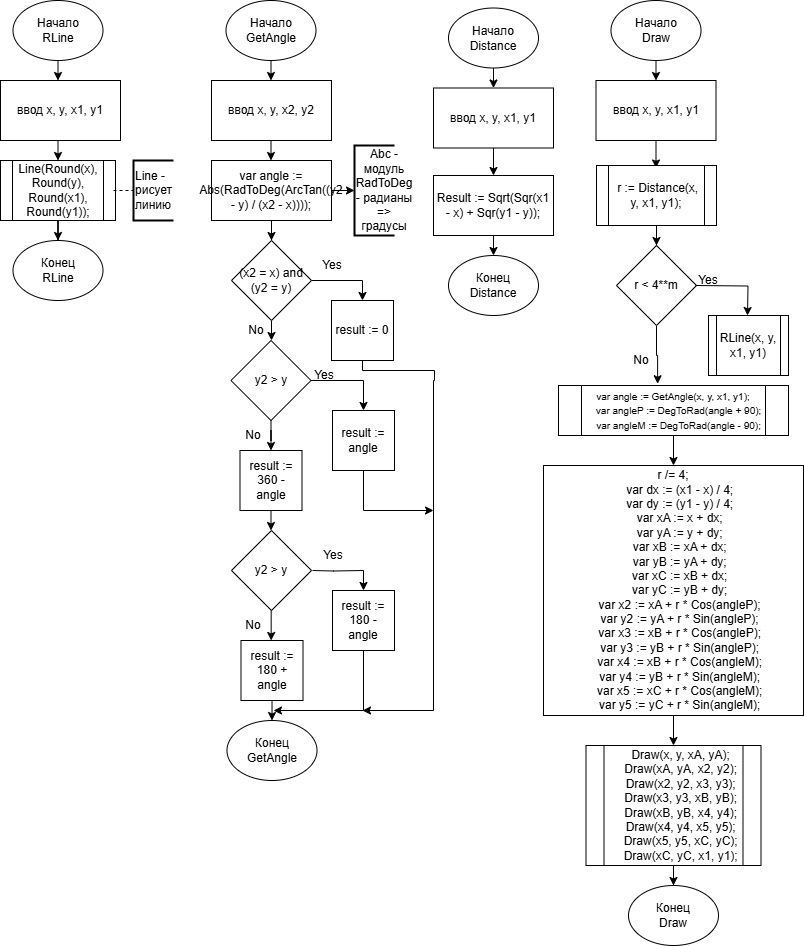

The diagram above was exported from draw.io. Its source (the exported page's mxGraphModel, read from the mxfile embedded in the PNG):
<mxGraphModel dx="607" dy="752" grid="1" gridSize="10" guides="1" tooltips="1" connect="1" arrows="1" fold="1" page="1" pageScale="1" pageWidth="827" pageHeight="1169" math="0" shadow="0">
  <root>
    <mxCell id="0" />
    <mxCell id="1" parent="0" />
    <mxCell id="Eisu4wCoUDYtpyNRXziw-1" value="Начало&lt;div&gt;RLine&lt;/div&gt;" style="ellipse;whiteSpace=wrap;html=1;" parent="1" vertex="1">
      <mxGeometry x="839.5" width="90" height="60" as="geometry" />
    </mxCell>
    <mxCell id="Eisu4wCoUDYtpyNRXziw-2" value="Конец&lt;div&gt;RLine&lt;/div&gt;" style="ellipse;whiteSpace=wrap;html=1;" parent="1" vertex="1">
      <mxGeometry x="839.5" y="240" width="90" height="60" as="geometry" />
    </mxCell>
    <mxCell id="Eisu4wCoUDYtpyNRXziw-8" style="edgeStyle=orthogonalEdgeStyle;rounded=0;orthogonalLoop=1;jettySize=auto;html=1;entryX=0.5;entryY=0;entryDx=0;entryDy=0;" parent="1" source="Eisu4wCoUDYtpyNRXziw-6" target="Eisu4wCoUDYtpyNRXziw-2" edge="1">
      <mxGeometry relative="1" as="geometry" />
    </mxCell>
    <mxCell id="Eisu4wCoUDYtpyNRXziw-6" value="Line(Round(x), Round(y), Round(x1), Round(y1));" style="shape=process;whiteSpace=wrap;html=1;backgroundOutline=1;" parent="1" vertex="1">
      <mxGeometry x="827" y="160" width="115" height="60" as="geometry" />
    </mxCell>
    <mxCell id="Eisu4wCoUDYtpyNRXziw-9" style="edgeStyle=orthogonalEdgeStyle;rounded=0;orthogonalLoop=1;jettySize=auto;html=1;entryX=0.5;entryY=0;entryDx=0;entryDy=0;" parent="1" edge="1">
      <mxGeometry relative="1" as="geometry">
        <mxPoint x="1097.5" y="140" as="sourcePoint" />
        <mxPoint x="1097.5" y="160" as="targetPoint" />
      </mxGeometry>
    </mxCell>
    <mxCell id="Eisu4wCoUDYtpyNRXziw-33" style="edgeStyle=orthogonalEdgeStyle;rounded=0;orthogonalLoop=1;jettySize=auto;html=1;entryX=0.5;entryY=0;entryDx=0;entryDy=0;" parent="1" source="Eisu4wCoUDYtpyNRXziw-10" target="Eisu4wCoUDYtpyNRXziw-31" edge="1">
      <mxGeometry relative="1" as="geometry" />
    </mxCell>
    <mxCell id="Eisu4wCoUDYtpyNRXziw-10" value="Начало&lt;div&gt;GetAngle&lt;/div&gt;" style="ellipse;whiteSpace=wrap;html=1;" parent="1" vertex="1">
      <mxGeometry x="1052.5" width="90" height="60" as="geometry" />
    </mxCell>
    <mxCell id="Eisu4wCoUDYtpyNRXziw-11" value="Конец&lt;div&gt;GetAngle&lt;/div&gt;" style="ellipse;whiteSpace=wrap;html=1;" parent="1" vertex="1">
      <mxGeometry x="1053.5" y="720" width="90" height="60" as="geometry" />
    </mxCell>
    <mxCell id="Eisu4wCoUDYtpyNRXziw-12" style="edgeStyle=orthogonalEdgeStyle;rounded=0;orthogonalLoop=1;jettySize=auto;html=1;entryX=0.5;entryY=0;entryDx=0;entryDy=0;" parent="1" target="Eisu4wCoUDYtpyNRXziw-11" edge="1">
      <mxGeometry relative="1" as="geometry">
        <mxPoint x="1098.5333333333333" y="700" as="sourcePoint" />
      </mxGeometry>
    </mxCell>
    <mxCell id="Eisu4wCoUDYtpyNRXziw-14" value="Line -&amp;nbsp;&lt;div&gt;рисует&amp;nbsp;&lt;/div&gt;&lt;div&gt;линию&lt;/div&gt;" style="strokeWidth=2;html=1;shape=mxgraph.flowchart.annotation_1;align=left;pointerEvents=1;" parent="1" vertex="1">
      <mxGeometry x="960" y="160" width="40" height="60" as="geometry" />
    </mxCell>
    <mxCell id="Eisu4wCoUDYtpyNRXziw-15" value="" style="endArrow=none;dashed=1;html=1;rounded=0;entryX=0;entryY=0.5;entryDx=0;entryDy=0;entryPerimeter=0;" parent="1" target="Eisu4wCoUDYtpyNRXziw-14" edge="1">
      <mxGeometry width="50" height="50" relative="1" as="geometry">
        <mxPoint x="940" y="190" as="sourcePoint" />
        <mxPoint x="990" y="140" as="targetPoint" />
      </mxGeometry>
    </mxCell>
    <mxCell id="Eisu4wCoUDYtpyNRXziw-21" style="edgeStyle=orthogonalEdgeStyle;rounded=0;orthogonalLoop=1;jettySize=auto;html=1;entryX=0.5;entryY=0;entryDx=0;entryDy=0;" parent="1" source="Eisu4wCoUDYtpyNRXziw-16" target="Eisu4wCoUDYtpyNRXziw-20" edge="1">
      <mxGeometry relative="1" as="geometry" />
    </mxCell>
    <mxCell id="Eisu4wCoUDYtpyNRXziw-16" value="var angle := Abs(RadToDeg(ArcTan((y2 - y) / (x2 - x))));" style="rounded=0;whiteSpace=wrap;html=1;" parent="1" vertex="1">
      <mxGeometry x="1038" y="160" width="120" height="60" as="geometry" />
    </mxCell>
    <mxCell id="Eisu4wCoUDYtpyNRXziw-17" value="Abc - модуль&lt;br&gt;RadToDeg - радианы =&amp;gt; градусы" style="text;html=1;align=center;verticalAlign=middle;whiteSpace=wrap;rounded=0;" parent="1" vertex="1">
      <mxGeometry x="1181" y="142.5" width="60" height="95" as="geometry" />
    </mxCell>
    <mxCell id="Eisu4wCoUDYtpyNRXziw-18" value="" style="strokeWidth=2;html=1;shape=mxgraph.flowchart.annotation_1;align=left;pointerEvents=1;" parent="1" vertex="1">
      <mxGeometry x="1181" y="145" width="40" height="90" as="geometry" />
    </mxCell>
    <mxCell id="Eisu4wCoUDYtpyNRXziw-19" style="edgeStyle=orthogonalEdgeStyle;rounded=0;orthogonalLoop=1;jettySize=auto;html=1;entryX=0;entryY=0.5;entryDx=0;entryDy=0;entryPerimeter=0;" parent="1" source="Eisu4wCoUDYtpyNRXziw-16" target="Eisu4wCoUDYtpyNRXziw-18" edge="1">
      <mxGeometry relative="1" as="geometry" />
    </mxCell>
    <mxCell id="Eisu4wCoUDYtpyNRXziw-23" style="edgeStyle=orthogonalEdgeStyle;rounded=0;orthogonalLoop=1;jettySize=auto;html=1;entryX=0.5;entryY=0;entryDx=0;entryDy=0;" parent="1" source="Eisu4wCoUDYtpyNRXziw-20" target="Eisu4wCoUDYtpyNRXziw-22" edge="1">
      <mxGeometry relative="1" as="geometry" />
    </mxCell>
    <mxCell id="Eisu4wCoUDYtpyNRXziw-26" style="edgeStyle=orthogonalEdgeStyle;rounded=0;orthogonalLoop=1;jettySize=auto;html=1;entryX=0.5;entryY=0;entryDx=0;entryDy=0;" parent="1" source="Eisu4wCoUDYtpyNRXziw-20" target="Eisu4wCoUDYtpyNRXziw-25" edge="1">
      <mxGeometry relative="1" as="geometry" />
    </mxCell>
    <mxCell id="Eisu4wCoUDYtpyNRXziw-20" value="(x2 = x) and (y2 = y)" style="rhombus;whiteSpace=wrap;html=1;" parent="1" vertex="1">
      <mxGeometry x="1058" y="240" width="80" height="80" as="geometry" />
    </mxCell>
    <mxCell id="Eisu4wCoUDYtpyNRXziw-48" style="edgeStyle=orthogonalEdgeStyle;rounded=0;orthogonalLoop=1;jettySize=auto;html=1;" parent="1" source="Eisu4wCoUDYtpyNRXziw-22" edge="1">
      <mxGeometry relative="1" as="geometry">
        <mxPoint x="1189" y="710" as="targetPoint" />
        <Array as="points">
          <mxPoint x="1189" y="370" />
          <mxPoint x="1261" y="370" />
          <mxPoint x="1261" y="380" />
          <mxPoint x="1260" y="380" />
          <mxPoint x="1260" y="710" />
        </Array>
      </mxGeometry>
    </mxCell>
    <mxCell id="Eisu4wCoUDYtpyNRXziw-22" value="result := 0" style="rounded=0;whiteSpace=wrap;html=1;" parent="1" vertex="1">
      <mxGeometry x="1158" y="300" width="62" height="60" as="geometry" />
    </mxCell>
    <mxCell id="Eisu4wCoUDYtpyNRXziw-24" value="Yes" style="text;html=1;align=center;verticalAlign=middle;whiteSpace=wrap;rounded=0;" parent="1" vertex="1">
      <mxGeometry x="1128.5" y="250" width="60" height="30" as="geometry" />
    </mxCell>
    <mxCell id="Eisu4wCoUDYtpyNRXziw-30" style="edgeStyle=orthogonalEdgeStyle;rounded=0;orthogonalLoop=1;jettySize=auto;html=1;entryX=0.5;entryY=0;entryDx=0;entryDy=0;" parent="1" source="Eisu4wCoUDYtpyNRXziw-25" target="Eisu4wCoUDYtpyNRXziw-28" edge="1">
      <mxGeometry relative="1" as="geometry" />
    </mxCell>
    <mxCell id="Eisu4wCoUDYtpyNRXziw-35" style="edgeStyle=orthogonalEdgeStyle;rounded=0;orthogonalLoop=1;jettySize=auto;html=1;entryX=0.5;entryY=0;entryDx=0;entryDy=0;" parent="1" source="Eisu4wCoUDYtpyNRXziw-25" target="Eisu4wCoUDYtpyNRXziw-34" edge="1">
      <mxGeometry relative="1" as="geometry" />
    </mxCell>
    <mxCell id="Eisu4wCoUDYtpyNRXziw-25" value="y2 &amp;gt; y" style="rhombus;whiteSpace=wrap;html=1;" parent="1" vertex="1">
      <mxGeometry x="1057.5" y="340" width="80" height="80" as="geometry" />
    </mxCell>
    <mxCell id="Eisu4wCoUDYtpyNRXziw-49" style="edgeStyle=orthogonalEdgeStyle;rounded=0;orthogonalLoop=1;jettySize=auto;html=1;" parent="1" source="Eisu4wCoUDYtpyNRXziw-28" edge="1">
      <mxGeometry relative="1" as="geometry">
        <mxPoint x="1260" y="510" as="targetPoint" />
        <Array as="points">
          <mxPoint x="1190" y="510" />
        </Array>
      </mxGeometry>
    </mxCell>
    <mxCell id="Eisu4wCoUDYtpyNRXziw-28" value="result := angle" style="rounded=0;whiteSpace=wrap;html=1;" parent="1" vertex="1">
      <mxGeometry x="1159" y="410" width="62" height="60" as="geometry" />
    </mxCell>
    <mxCell id="Eisu4wCoUDYtpyNRXziw-29" value="Yes" style="text;html=1;align=center;verticalAlign=middle;whiteSpace=wrap;rounded=0;" parent="1" vertex="1">
      <mxGeometry x="1121" y="360" width="60" height="30" as="geometry" />
    </mxCell>
    <mxCell id="Eisu4wCoUDYtpyNRXziw-31" value="ввод&amp;nbsp;x, y, x2, y2" style="rounded=0;whiteSpace=wrap;html=1;" parent="1" vertex="1">
      <mxGeometry x="1038" y="80" width="120" height="60" as="geometry" />
    </mxCell>
    <mxCell id="Eisu4wCoUDYtpyNRXziw-40" style="edgeStyle=orthogonalEdgeStyle;rounded=0;orthogonalLoop=1;jettySize=auto;html=1;entryX=0.5;entryY=0;entryDx=0;entryDy=0;" parent="1" source="Eisu4wCoUDYtpyNRXziw-34" target="Eisu4wCoUDYtpyNRXziw-39" edge="1">
      <mxGeometry relative="1" as="geometry" />
    </mxCell>
    <mxCell id="Eisu4wCoUDYtpyNRXziw-34" value="result := 360 - angle" style="rounded=0;whiteSpace=wrap;html=1;" parent="1" vertex="1">
      <mxGeometry x="1066.5" y="450" width="62" height="60" as="geometry" />
    </mxCell>
    <mxCell id="Eisu4wCoUDYtpyNRXziw-36" value="No" style="text;html=1;align=center;verticalAlign=middle;whiteSpace=wrap;rounded=0;" parent="1" vertex="1">
      <mxGeometry x="1052.5" y="315" width="60" height="30" as="geometry" />
    </mxCell>
    <mxCell id="Eisu4wCoUDYtpyNRXziw-37" value="No" style="text;html=1;align=center;verticalAlign=middle;whiteSpace=wrap;rounded=0;" parent="1" vertex="1">
      <mxGeometry x="1050" y="420" width="60" height="30" as="geometry" />
    </mxCell>
    <mxCell id="Eisu4wCoUDYtpyNRXziw-39" value="y2 &amp;gt; y" style="rhombus;whiteSpace=wrap;html=1;" parent="1" vertex="1">
      <mxGeometry x="1058" y="530" width="80" height="80" as="geometry" />
    </mxCell>
    <mxCell id="Eisu4wCoUDYtpyNRXziw-41" style="edgeStyle=orthogonalEdgeStyle;rounded=0;orthogonalLoop=1;jettySize=auto;html=1;entryX=0.5;entryY=0;entryDx=0;entryDy=0;" parent="1" target="Eisu4wCoUDYtpyNRXziw-42" edge="1">
      <mxGeometry relative="1" as="geometry">
        <mxPoint x="1139" y="570" as="sourcePoint" />
      </mxGeometry>
    </mxCell>
    <mxCell id="Eisu4wCoUDYtpyNRXziw-47" style="edgeStyle=orthogonalEdgeStyle;rounded=0;orthogonalLoop=1;jettySize=auto;html=1;" parent="1" source="Eisu4wCoUDYtpyNRXziw-42" edge="1">
      <mxGeometry relative="1" as="geometry">
        <mxPoint x="1100" y="710" as="targetPoint" />
        <Array as="points">
          <mxPoint x="1190" y="710" />
        </Array>
      </mxGeometry>
    </mxCell>
    <mxCell id="Eisu4wCoUDYtpyNRXziw-42" value="result := 180 - angle" style="rounded=0;whiteSpace=wrap;html=1;" parent="1" vertex="1">
      <mxGeometry x="1159" y="590" width="62" height="60" as="geometry" />
    </mxCell>
    <mxCell id="Eisu4wCoUDYtpyNRXziw-43" value="Yes" style="text;html=1;align=center;verticalAlign=middle;whiteSpace=wrap;rounded=0;" parent="1" vertex="1">
      <mxGeometry x="1129.5" y="540" width="60" height="30" as="geometry" />
    </mxCell>
    <mxCell id="Eisu4wCoUDYtpyNRXziw-44" style="edgeStyle=orthogonalEdgeStyle;rounded=0;orthogonalLoop=1;jettySize=auto;html=1;entryX=0.5;entryY=0;entryDx=0;entryDy=0;" parent="1" edge="1">
      <mxGeometry relative="1" as="geometry">
        <mxPoint x="1097.68" y="610" as="sourcePoint" />
        <mxPoint x="1097.68" y="640" as="targetPoint" />
      </mxGeometry>
    </mxCell>
    <mxCell id="Eisu4wCoUDYtpyNRXziw-45" value="No" style="text;html=1;align=center;verticalAlign=middle;whiteSpace=wrap;rounded=0;" parent="1" vertex="1">
      <mxGeometry x="1050" y="610" width="60" height="30" as="geometry" />
    </mxCell>
    <mxCell id="Eisu4wCoUDYtpyNRXziw-46" value="result := 180 + angle" style="rounded=0;whiteSpace=wrap;html=1;" parent="1" vertex="1">
      <mxGeometry x="1067.5" y="640" width="62" height="60" as="geometry" />
    </mxCell>
    <mxCell id="Eisu4wCoUDYtpyNRXziw-50" style="edgeStyle=orthogonalEdgeStyle;rounded=0;orthogonalLoop=1;jettySize=auto;html=1;entryX=0.5;entryY=0;entryDx=0;entryDy=0;" parent="1" source="Eisu4wCoUDYtpyNRXziw-51" edge="1">
      <mxGeometry relative="1" as="geometry">
        <mxPoint x="1320" y="87.5" as="targetPoint" />
      </mxGeometry>
    </mxCell>
    <mxCell id="Eisu4wCoUDYtpyNRXziw-51" value="Начало&lt;div&gt;Distance&lt;/div&gt;" style="ellipse;whiteSpace=wrap;html=1;" parent="1" vertex="1">
      <mxGeometry x="1275" y="7.5" width="90" height="60" as="geometry" />
    </mxCell>
    <mxCell id="Eisu4wCoUDYtpyNRXziw-52" value="Конец&lt;div&gt;Distance&lt;/div&gt;" style="ellipse;whiteSpace=wrap;html=1;" parent="1" vertex="1">
      <mxGeometry x="1275" y="255" width="90" height="60" as="geometry" />
    </mxCell>
    <mxCell id="Eisu4wCoUDYtpyNRXziw-53" style="edgeStyle=orthogonalEdgeStyle;rounded=0;orthogonalLoop=1;jettySize=auto;html=1;entryX=0.5;entryY=0;entryDx=0;entryDy=0;" parent="1" target="Eisu4wCoUDYtpyNRXziw-52" edge="1">
      <mxGeometry relative="1" as="geometry">
        <mxPoint x="1320.0384615384614" y="235" as="sourcePoint" />
      </mxGeometry>
    </mxCell>
    <mxCell id="Eisu4wCoUDYtpyNRXziw-58" style="edgeStyle=orthogonalEdgeStyle;rounded=0;orthogonalLoop=1;jettySize=auto;html=1;entryX=0.5;entryY=0;entryDx=0;entryDy=0;" parent="1" source="Eisu4wCoUDYtpyNRXziw-55" target="Eisu4wCoUDYtpyNRXziw-6" edge="1">
      <mxGeometry relative="1" as="geometry">
        <Array as="points">
          <mxPoint x="885" y="160" />
        </Array>
      </mxGeometry>
    </mxCell>
    <mxCell id="Eisu4wCoUDYtpyNRXziw-55" value="ввод&amp;nbsp;x, y, x1, y1" style="rounded=0;whiteSpace=wrap;html=1;" parent="1" vertex="1">
      <mxGeometry x="827" y="80" width="120" height="60" as="geometry" />
    </mxCell>
    <mxCell id="Eisu4wCoUDYtpyNRXziw-56" style="edgeStyle=orthogonalEdgeStyle;rounded=0;orthogonalLoop=1;jettySize=auto;html=1;entryX=0.477;entryY=-0.004;entryDx=0;entryDy=0;entryPerimeter=0;" parent="1" source="Eisu4wCoUDYtpyNRXziw-1" target="Eisu4wCoUDYtpyNRXziw-55" edge="1">
      <mxGeometry relative="1" as="geometry" />
    </mxCell>
    <mxCell id="Eisu4wCoUDYtpyNRXziw-62" style="edgeStyle=orthogonalEdgeStyle;rounded=0;orthogonalLoop=1;jettySize=auto;html=1;entryX=0.5;entryY=0;entryDx=0;entryDy=0;" parent="1" source="Eisu4wCoUDYtpyNRXziw-59" target="Eisu4wCoUDYtpyNRXziw-60" edge="1">
      <mxGeometry relative="1" as="geometry" />
    </mxCell>
    <mxCell id="Eisu4wCoUDYtpyNRXziw-59" value="ввод&amp;nbsp;x, y, x1, y1" style="rounded=0;whiteSpace=wrap;html=1;" parent="1" vertex="1">
      <mxGeometry x="1260" y="87.5" width="120" height="60" as="geometry" />
    </mxCell>
    <mxCell id="Eisu4wCoUDYtpyNRXziw-60" value="Result := Sqrt(Sqr(x1 - x) + Sqr(y1 - y));" style="rounded=0;whiteSpace=wrap;html=1;" parent="1" vertex="1">
      <mxGeometry x="1260" y="175" width="120" height="60" as="geometry" />
    </mxCell>
    <mxCell id="Eisu4wCoUDYtpyNRXziw-63" style="edgeStyle=orthogonalEdgeStyle;rounded=0;orthogonalLoop=1;jettySize=auto;html=1;entryX=0.5;entryY=0;entryDx=0;entryDy=0;" parent="1" source="Eisu4wCoUDYtpyNRXziw-64" edge="1">
      <mxGeometry relative="1" as="geometry">
        <mxPoint x="1482.5" y="80" as="targetPoint" />
      </mxGeometry>
    </mxCell>
    <mxCell id="Eisu4wCoUDYtpyNRXziw-64" value="Начало&lt;div&gt;Draw&lt;/div&gt;" style="ellipse;whiteSpace=wrap;html=1;" parent="1" vertex="1">
      <mxGeometry x="1437.5" width="90" height="60" as="geometry" />
    </mxCell>
    <mxCell id="Eisu4wCoUDYtpyNRXziw-67" style="edgeStyle=orthogonalEdgeStyle;rounded=0;orthogonalLoop=1;jettySize=auto;html=1;entryX=0.5;entryY=0;entryDx=0;entryDy=0;" parent="1" source="Eisu4wCoUDYtpyNRXziw-68" edge="1">
      <mxGeometry relative="1" as="geometry">
        <mxPoint x="1482.5" y="167.5" as="targetPoint" />
      </mxGeometry>
    </mxCell>
    <mxCell id="Eisu4wCoUDYtpyNRXziw-68" value="ввод&amp;nbsp;x, y, x1, y1" style="rounded=0;whiteSpace=wrap;html=1;" parent="1" vertex="1">
      <mxGeometry x="1422.5" y="80" width="120" height="60" as="geometry" />
    </mxCell>
    <mxCell id="Eisu4wCoUDYtpyNRXziw-72" style="edgeStyle=orthogonalEdgeStyle;rounded=0;orthogonalLoop=1;jettySize=auto;html=1;entryX=0.5;entryY=0;entryDx=0;entryDy=0;" parent="1" source="Eisu4wCoUDYtpyNRXziw-70" target="Eisu4wCoUDYtpyNRXziw-71" edge="1">
      <mxGeometry relative="1" as="geometry" />
    </mxCell>
    <mxCell id="Eisu4wCoUDYtpyNRXziw-70" value="&amp;nbsp;r := Distance(x, y, x1, y1);" style="shape=process;whiteSpace=wrap;html=1;backgroundOutline=1;" parent="1" vertex="1">
      <mxGeometry x="1423" y="165" width="120" height="60" as="geometry" />
    </mxCell>
    <mxCell id="Eisu4wCoUDYtpyNRXziw-78" style="edgeStyle=orthogonalEdgeStyle;rounded=0;orthogonalLoop=1;jettySize=auto;html=1;entryX=0.431;entryY=-0.035;entryDx=0;entryDy=0;entryPerimeter=0;" parent="1" source="Eisu4wCoUDYtpyNRXziw-71" target="Eisu4wCoUDYtpyNRXziw-79" edge="1">
      <mxGeometry relative="1" as="geometry">
        <mxPoint x="1484" y="375" as="targetPoint" />
      </mxGeometry>
    </mxCell>
    <mxCell id="Eisu4wCoUDYtpyNRXziw-71" value="r &amp;lt; 4**m" style="rhombus;whiteSpace=wrap;html=1;" parent="1" vertex="1">
      <mxGeometry x="1443" y="245" width="80" height="80" as="geometry" />
    </mxCell>
    <mxCell id="Eisu4wCoUDYtpyNRXziw-73" style="edgeStyle=orthogonalEdgeStyle;rounded=0;orthogonalLoop=1;jettySize=auto;html=1;entryX=0.5;entryY=0;entryDx=0;entryDy=0;" parent="1" edge="1">
      <mxGeometry relative="1" as="geometry">
        <mxPoint x="1522" y="285" as="sourcePoint" />
        <mxPoint x="1574.0000000000002" y="315" as="targetPoint" />
      </mxGeometry>
    </mxCell>
    <mxCell id="Eisu4wCoUDYtpyNRXziw-75" value="Yes" style="text;html=1;align=center;verticalAlign=middle;whiteSpace=wrap;rounded=0;" parent="1" vertex="1">
      <mxGeometry x="1505" y="265" width="60" height="30" as="geometry" />
    </mxCell>
    <mxCell id="Eisu4wCoUDYtpyNRXziw-76" value="RLine(x, y, x1, y1)" style="shape=process;whiteSpace=wrap;html=1;backgroundOutline=1;" parent="1" vertex="1">
      <mxGeometry x="1535" y="315" width="80" height="60" as="geometry" />
    </mxCell>
    <mxCell id="Eisu4wCoUDYtpyNRXziw-77" value="No" style="text;html=1;align=center;verticalAlign=middle;whiteSpace=wrap;rounded=0;" parent="1" vertex="1">
      <mxGeometry x="1437.5" y="345" width="60" height="30" as="geometry" />
    </mxCell>
    <mxCell id="Eisu4wCoUDYtpyNRXziw-83" style="edgeStyle=orthogonalEdgeStyle;rounded=0;orthogonalLoop=1;jettySize=auto;html=1;entryX=0.5;entryY=0;entryDx=0;entryDy=0;" parent="1" source="Eisu4wCoUDYtpyNRXziw-79" target="Eisu4wCoUDYtpyNRXziw-81" edge="1">
      <mxGeometry relative="1" as="geometry" />
    </mxCell>
    <mxCell id="Eisu4wCoUDYtpyNRXziw-79" value="&lt;div&gt;&lt;font style=&quot;font-size: 10px;&quot;&gt;var angle := GetAngle(x, y, x1, y1);&lt;/font&gt;&lt;/div&gt;&lt;div&gt;&lt;font style=&quot;font-size: 10px;&quot;&gt;&amp;nbsp; &amp;nbsp; var angleP := DegToRad(angle + 90);&lt;/font&gt;&lt;/div&gt;&lt;div&gt;&lt;font style=&quot;font-size: 10px;&quot;&gt;&amp;nbsp; &amp;nbsp; var angleM := DegToRad(angle - 90);&lt;/font&gt;&lt;/div&gt;" style="shape=process;whiteSpace=wrap;html=1;backgroundOutline=1;" parent="1" vertex="1">
      <mxGeometry x="1385" y="385" width="230" height="50" as="geometry" />
    </mxCell>
    <mxCell id="Eisu4wCoUDYtpyNRXziw-85" style="edgeStyle=orthogonalEdgeStyle;rounded=0;orthogonalLoop=1;jettySize=auto;html=1;entryX=0.5;entryY=0;entryDx=0;entryDy=0;" parent="1" source="Eisu4wCoUDYtpyNRXziw-81" target="Eisu4wCoUDYtpyNRXziw-84" edge="1">
      <mxGeometry relative="1" as="geometry" />
    </mxCell>
    <mxCell id="Eisu4wCoUDYtpyNRXziw-81" value="&lt;div&gt;r /= 4;&lt;/div&gt;&lt;div&gt;&amp;nbsp; &amp;nbsp; var dx := (x1 - x) / 4;&lt;/div&gt;&lt;div&gt;&amp;nbsp; &amp;nbsp; var dy := (y1 - y) / 4;&lt;/div&gt;&lt;div&gt;&amp;nbsp; &amp;nbsp; var xA := x + dx;&lt;/div&gt;&lt;div&gt;&amp;nbsp; &amp;nbsp; var yA := y + dy;&lt;/div&gt;&lt;div&gt;&amp;nbsp; &amp;nbsp; var xB := xA + dx;&lt;/div&gt;&lt;div&gt;&amp;nbsp; &amp;nbsp; var yB := yA + dy;&lt;/div&gt;&lt;div&gt;&amp;nbsp; &amp;nbsp; var xC := xB + dx;&lt;/div&gt;&lt;div&gt;&amp;nbsp; &amp;nbsp; var yC := yB + dy;&lt;/div&gt;&lt;div&gt;&amp;nbsp; &amp;nbsp; var x2 := xA + r * Cos(angleP);&lt;/div&gt;&lt;div&gt;&amp;nbsp; &amp;nbsp; var y2 := yA + r * Sin(angleP);&lt;/div&gt;&lt;div&gt;&amp;nbsp; &amp;nbsp; var x3 := xB + r * Cos(angleP);&lt;/div&gt;&lt;div&gt;&amp;nbsp; &amp;nbsp; var y3 := yB + r * Sin(angleP);&lt;/div&gt;&lt;div&gt;&amp;nbsp; &amp;nbsp; var x4 := xB + r * Cos(angleM);&lt;/div&gt;&lt;div&gt;&amp;nbsp; &amp;nbsp; var y4 := yB + r * Sin(angleM);&lt;/div&gt;&lt;div&gt;&amp;nbsp; &amp;nbsp; var x5 := xC + r * Cos(angleM);&lt;/div&gt;&lt;div&gt;&amp;nbsp; &amp;nbsp; var y5 := yC + r * Sin(angleM);&lt;/div&gt;" style="rounded=0;whiteSpace=wrap;html=1;" parent="1" vertex="1">
      <mxGeometry x="1370" y="465" width="260" height="250" as="geometry" />
    </mxCell>
    <mxCell id="Eisu4wCoUDYtpyNRXziw-87" style="edgeStyle=orthogonalEdgeStyle;rounded=0;orthogonalLoop=1;jettySize=auto;html=1;entryX=0.5;entryY=0;entryDx=0;entryDy=0;" parent="1" source="Eisu4wCoUDYtpyNRXziw-84" target="Eisu4wCoUDYtpyNRXziw-86" edge="1">
      <mxGeometry relative="1" as="geometry" />
    </mxCell>
    <mxCell id="Eisu4wCoUDYtpyNRXziw-84" value="&lt;div&gt;&amp;nbsp; &amp;nbsp; Draw(x, y, xA, yA);&lt;/div&gt;&lt;div&gt;&amp;nbsp; &amp;nbsp; Draw(xA, yA, x2, y2);&lt;/div&gt;&lt;div&gt;&amp;nbsp; &amp;nbsp; Draw(x2, y2, x3, y3);&lt;/div&gt;&lt;div&gt;&amp;nbsp; &amp;nbsp; Draw(x3, y3, xB, yB);&lt;/div&gt;&lt;div&gt;&amp;nbsp; &amp;nbsp; Draw(xB, yB, x4, y4);&lt;/div&gt;&lt;div&gt;&amp;nbsp; &amp;nbsp; Draw(x4, y4, x5, y5);&lt;/div&gt;&lt;div&gt;&amp;nbsp; &amp;nbsp; Draw(x5, y5, xC, yC);&lt;/div&gt;&lt;div&gt;&amp;nbsp; &amp;nbsp; Draw(xC, yC, x1, y1);&lt;/div&gt;" style="shape=process;whiteSpace=wrap;html=1;backgroundOutline=1;" parent="1" vertex="1">
      <mxGeometry x="1412.5" y="745" width="175" height="120" as="geometry" />
    </mxCell>
    <mxCell id="Eisu4wCoUDYtpyNRXziw-86" value="Конец&lt;div&gt;Draw&lt;/div&gt;" style="ellipse;whiteSpace=wrap;html=1;" parent="1" vertex="1">
      <mxGeometry x="1455" y="885" width="90" height="60" as="geometry" />
    </mxCell>
  </root>
</mxGraphModel>